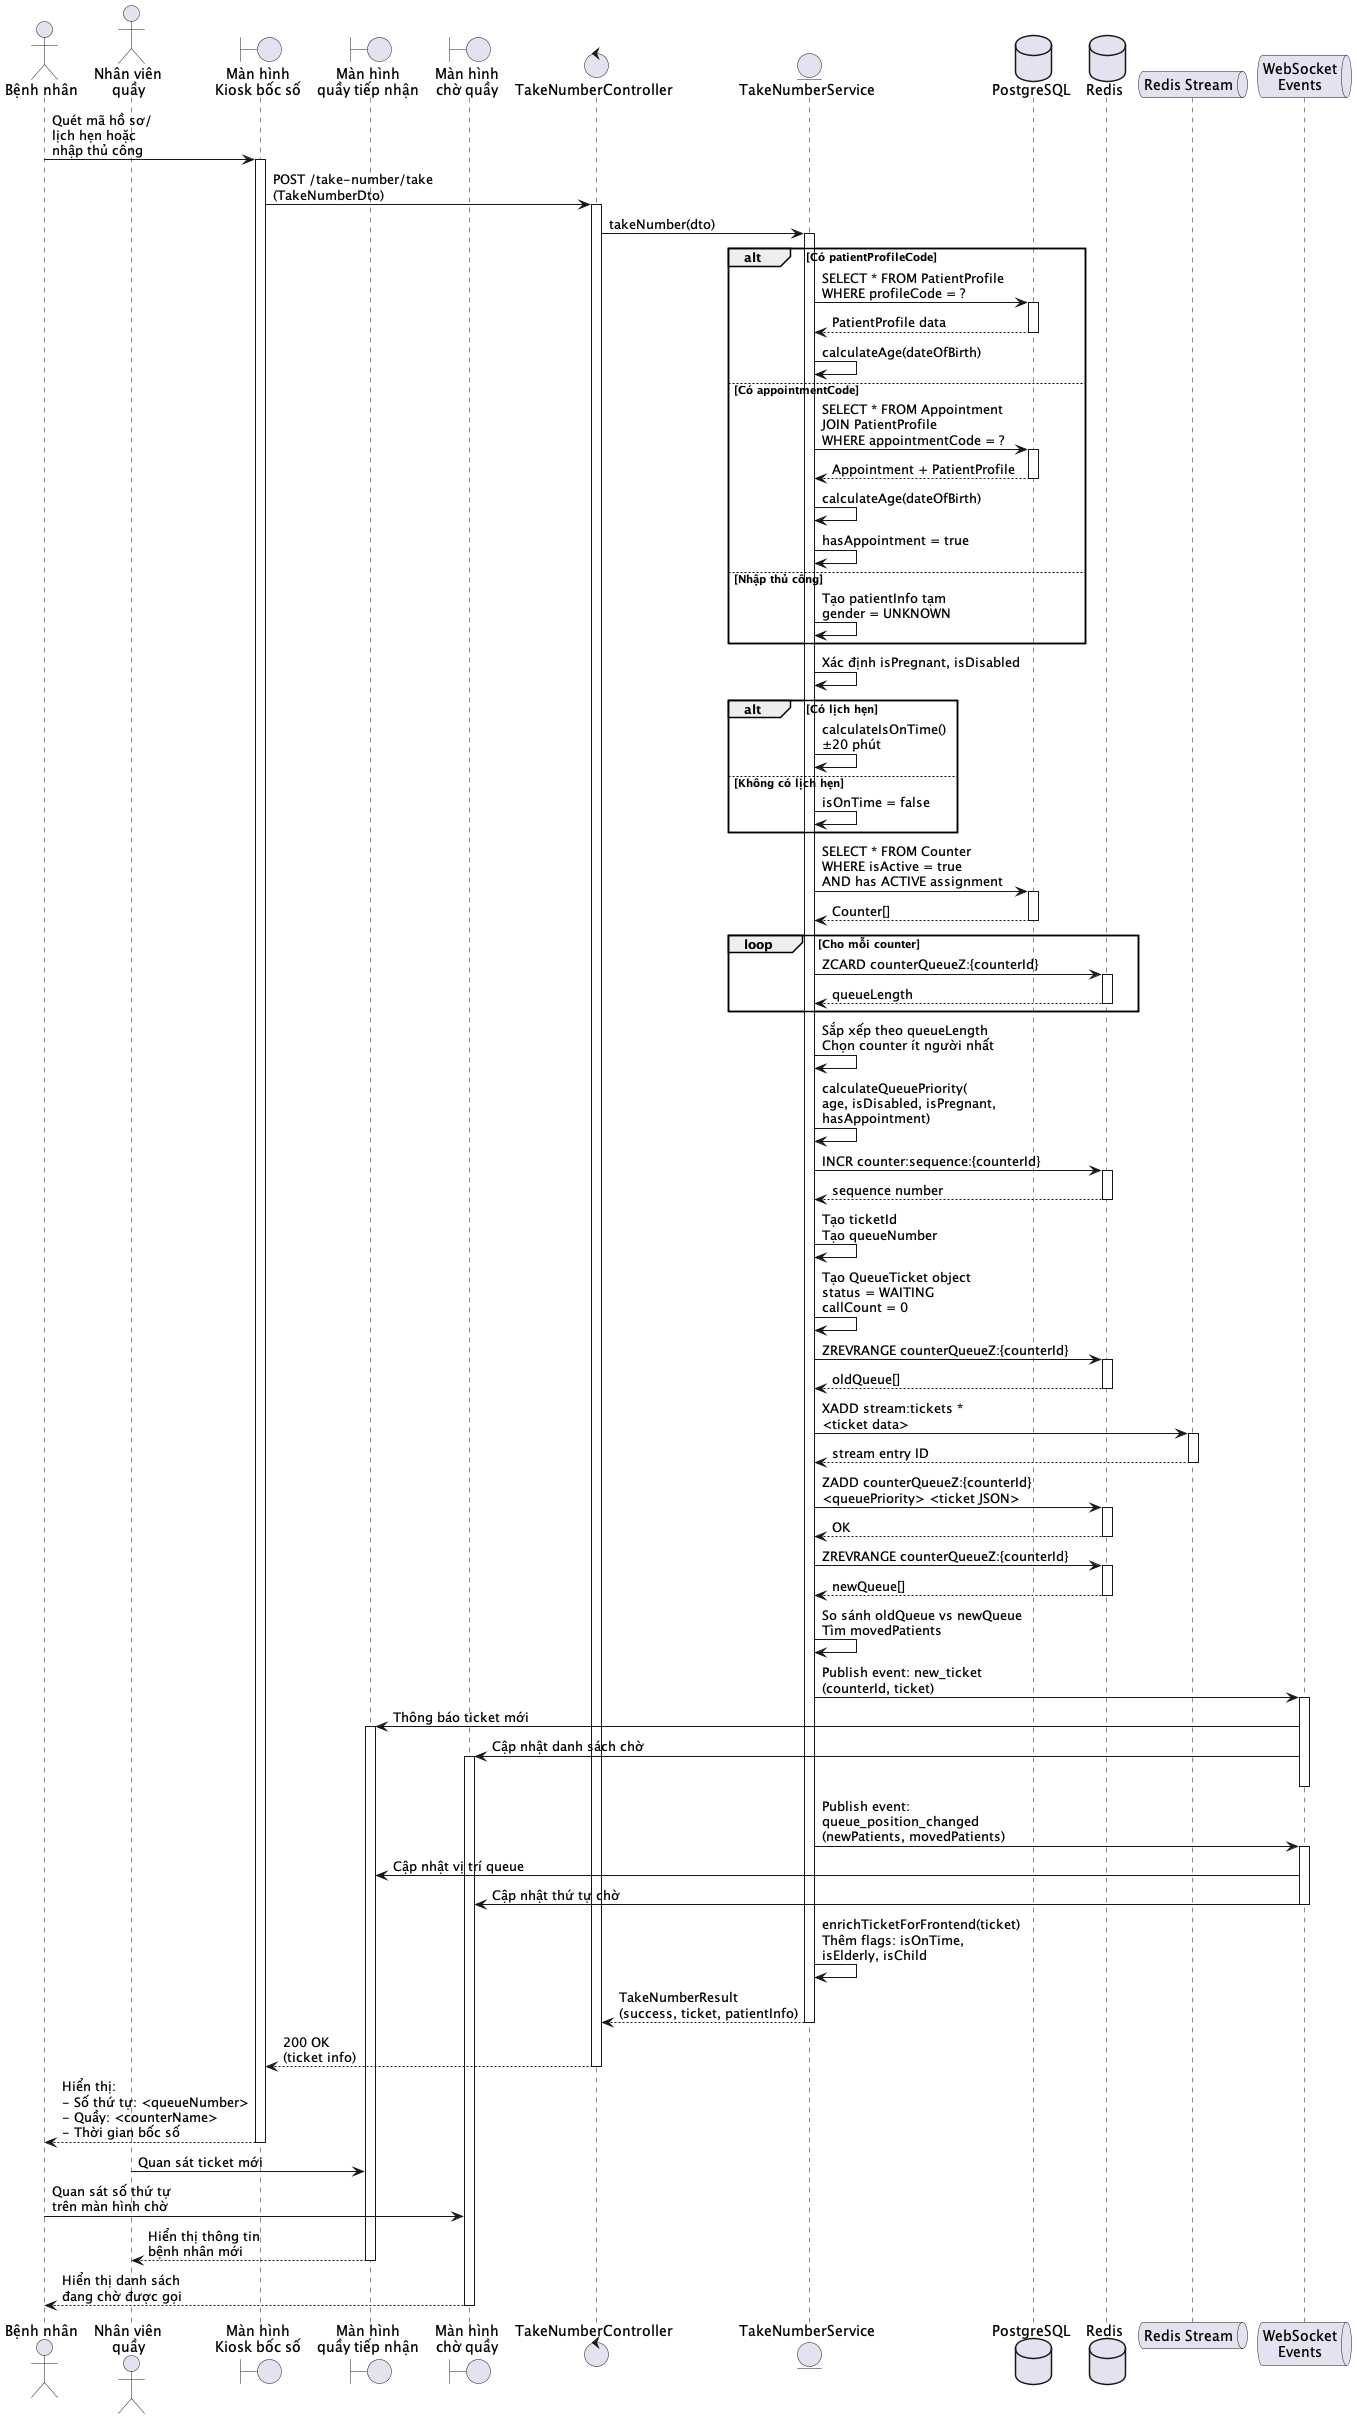

The diagram above was rendered by PlantUML. Its source (embedded in the PNG):
@startuml take-number-sequence

actor "Bệnh nhân" as Patient
actor "Nhân viên\nquầy" as Staff

boundary "Màn hình\nKiosk bốc số" as KioskUI
boundary "Màn hình\nquầy tiếp nhận" as CounterUI
boundary "Màn hình\nchờ quầy" as WaitingUI

control "TakeNumberController" as Controller
entity "TakeNumberService" as Service
database "PostgreSQL" as DB
database "Redis" as Redis
queue "Redis Stream" as Stream
queue "WebSocket\nEvents" as WS


Patient -> KioskUI: Quét mã hồ sơ/\nlịch hẹn hoặc\nnhập thủ công
activate KioskUI

KioskUI -> Controller: POST /take-number/take\n(TakeNumberDto)
activate Controller

Controller -> Service: takeNumber(dto)
activate Service


alt Có patientProfileCode
    Service -> DB: SELECT * FROM PatientProfile\nWHERE profileCode = ?
    activate DB
    DB --> Service: PatientProfile data
    deactivate DB
    Service -> Service: calculateAge(dateOfBirth)
    
else Có appointmentCode
    Service -> DB: SELECT * FROM Appointment\nJOIN PatientProfile\nWHERE appointmentCode = ?
    activate DB
    DB --> Service: Appointment + PatientProfile
    deactivate DB
    Service -> Service: calculateAge(dateOfBirth)
    Service -> Service: hasAppointment = true
    
else Nhập thủ công
    Service -> Service: Tạo patientInfo tạm\ngender = UNKNOWN
end


Service -> Service: Xác định isPregnant, isDisabled

alt Có lịch hẹn
    Service -> Service: calculateIsOnTime()\n±20 phút
else Không có lịch hẹn
    Service -> Service: isOnTime = false
end

Service -> DB: SELECT * FROM Counter\nWHERE isActive = true\nAND has ACTIVE assignment
activate DB
DB --> Service: Counter[]
deactivate DB

loop Cho mỗi counter
    Service -> Redis: ZCARD counterQueueZ:{counterId}
    activate Redis
    Redis --> Service: queueLength
    deactivate Redis
end

Service -> Service: Sắp xếp theo queueLength\nChọn counter ít người nhất

Service -> Service: calculateQueuePriority(\nage, isDisabled, isPregnant,\nhasAppointment)

Service -> Redis: INCR counter:sequence:{counterId}
activate Redis
Redis --> Service: sequence number
deactivate Redis

Service -> Service: Tạo ticketId\nTạo queueNumber

Service -> Service: Tạo QueueTicket object\nstatus = WAITING\ncallCount = 0


Service -> Redis: ZREVRANGE counterQueueZ:{counterId}
activate Redis
Redis --> Service: oldQueue[]
deactivate Redis


Service -> Stream: XADD stream:tickets *\n<ticket data>
activate Stream
Stream --> Service: stream entry ID
deactivate Stream

Service -> Redis: ZADD counterQueueZ:{counterId}\n<queuePriority> <ticket JSON>
activate Redis
Redis --> Service: OK
deactivate Redis
Service -> Redis: ZREVRANGE counterQueueZ:{counterId}
activate Redis
Redis --> Service: newQueue[]
deactivate Redis

Service -> Service: So sánh oldQueue vs newQueue\nTìm movedPatients

Service -> WS: Publish event: new_ticket\n(counterId, ticket)
activate WS
WS -> CounterUI: Thông báo ticket mới
activate CounterUI
WS -> WaitingUI: Cập nhật danh sách chờ
activate WaitingUI
deactivate WS

Service -> WS: Publish event:\nqueue_position_changed\n(newPatients, movedPatients)
activate WS
WS -> CounterUI: Cập nhật vị trí queue
WS -> WaitingUI: Cập nhật thứ tự chờ
deactivate WS


Service -> Service: enrichTicketForFrontend(ticket)\nThêm flags: isOnTime,\nisElderly, isChild

Service --> Controller: TakeNumberResult\n(success, ticket, patientInfo)
deactivate Service

Controller --> KioskUI: 200 OK\n(ticket info)
deactivate Controller

KioskUI --> Patient: Hiển thị:\n- Số thứ tự: <queueNumber>\n- Quầy: <counterName>\n- Thời gian bốc số
deactivate KioskUI

Staff -> CounterUI: Quan sát ticket mới
Patient -> WaitingUI: Quan sát số thứ tự\ntrên màn hình chờ

CounterUI --> Staff: Hiển thị thông tin\nbệnh nhân mới
deactivate CounterUI

WaitingUI --> Patient: Hiển thị danh sách\nđang chờ được gọi
deactivate WaitingUI

@enduml